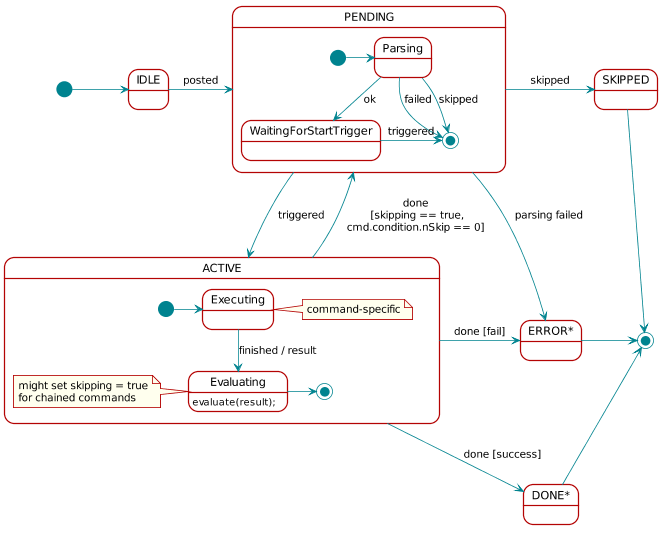

The diagram above was rendered by PlantUML. Its source (embedded in the PNG):
@startuml
skinparam backgroundColor transparent

hide footbox

scale max 900 width

skinparam sequenceArrow {
    Color #00838f
    Thickness 1.2
}


skinparam sequenceParticipant {
    BackgroundColor #b40404
    BorderColor #b40404
    BorderThickness 0
    FontColor #fff
    FontStyle bold
}

skinparam sequenceLifeLineBorderColor #888

skinparam note {
    BackgroundColor #ffe
    BorderColor #b40404
}

skinparam sequenceDivider {
    BackgroundColor #b40404
    BorderColor #b40404
    FontColor #fff
    BorderThickness 0
}

skinparam sequenceGroup {
    BackgroundColor #b40404
    BorderColor #b40404
    HeaderFontColor #fff
    HeaderFontStyle italics
    BorderThickness 1.5
}

skinparam shadowing false

skinParam state {
  BorderColor #b40404
  BackgroundColor transparent
  ArrowColor #00838f
  StartColor #00838f
  EndColor #00838f
}

skinParam activity {
  BorderColor #b40404
  BackgroundColor transparent
  ArrowColor #00838f
  StartColor #00838f
  EndColor #00838f
  BarColor #00838f
}
scale 0.8

state PENDING {
    state Parsing
    state WaitingForStartTrigger
    [*] -> Parsing
    Parsing --> WaitingForStartTrigger : ok
    Parsing --> [*] : failed
    Parsing --> [*] : skipped
    WaitingForStartTrigger -> [*] : triggered
}
state ACTIVE {
    state Executing
    note right
        command-specific
    end note
    state Evaluating : evaluate(result);
    note left
        might set skipping = true
        for chained commands
    end note

    [*] -> Executing
    Executing --> Evaluating : finished / result
    Evaluating -> [*]

}
state DONE as "DONE*"
state ERROR as "ERROR*"

[*] -> IDLE
IDLE -> PENDING : posted
PENDING --> ACTIVE : triggered
PENDING -> SKIPPED :  skipped
PENDING --> ERROR : parsing failed
ACTIVE --> DONE : done [success]
ACTIVE --> PENDING : done\n [skipping == true,\ncmd.condition.nSkip == 0]
ACTIVE -> ERROR : done [fail]
DONE -[hidden]-> ERROR
DONE --> [*]
SKIPPED --> [*]
ERROR -> [*]

@enduml